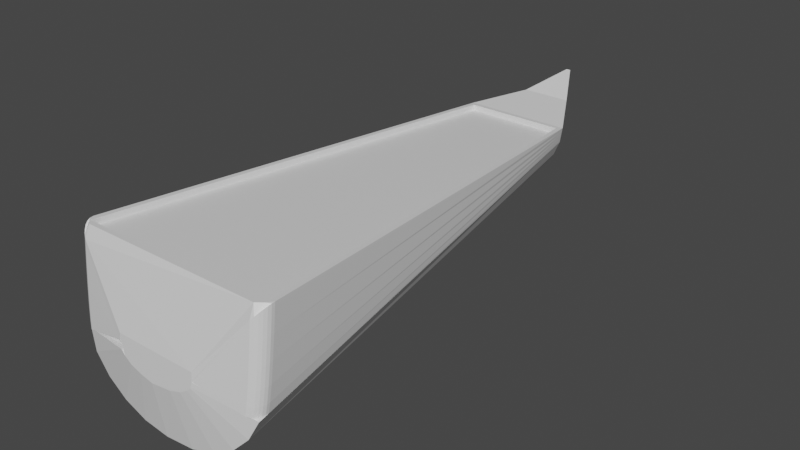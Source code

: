 # Source: hoal.blend  (saved by Blender 2.81.16; exported with 4.5.12 LTS)
import bpy
from mathutils import Matrix  # noqa: F401  (used for matrix-valued properties, if any)

bpy.ops.wm.read_factory_settings(use_empty=True)
scene = bpy.context.scene
scene.name = 'Scene'

# ---- collections
col_collection = bpy.data.collections.new('Collection'); scene.collection.children.link(col_collection)

# ---- materials (node trees are filled in below, after node groups)
mat_material = bpy.data.materials.new('Material')
mat_material.alpha_threshold = 0.0
mat_material.use_transparent_shadow = False
mat_material.line_color = (0.0, 0.0, 0.0, 1.0)

# ---- material node trees
mat_material.use_nodes = True; mat_material.node_tree.nodes.clear()
_N = mat_material.node_tree.nodes; _L = mat_material.node_tree.links
n0 = _N.new('ShaderNodeOutputMaterial'); n0.name = 'Material Output'; n0.location = (300, 300)
n1 = _N.new('ShaderNodeBsdfPrincipled'); n1.name = 'Principled BSDF'; n1.location = (10, 300)
n1.distribution = 'GGX'
n1.subsurface_method = 'BURLEY'
n1.inputs[2].default_value = 0.4
n1.inputs[3].default_value = 1.45
n1.inputs[27].default_value = (0.0, 0.0, 0.0, 1.0)
n1.inputs[28].default_value = 1.0
_L.new(n1.outputs[0], n0.inputs[0])
n0.is_active_output = True

# ---- world
world_world = bpy.data.worlds.new('World'); scene.world = world_world
world_world.use_nodes = True; world_world.node_tree.nodes.clear()
_N = world_world.node_tree.nodes; _L = world_world.node_tree.links
n0 = _N.new('ShaderNodeOutputWorld'); n0.name = 'World Output'; n0.location = (300, 300)
n1 = _N.new('ShaderNodeBackground'); n1.name = 'Background'; n1.location = (10, 300)
n1.inputs[0].default_value = (0.05088, 0.05088, 0.05088, 1.0)
_L.new(n1.outputs[0], n0.inputs[0])
n0.is_active_output = True
world_world.color = (0.05088, 0.05088, 0.05088)
world_world.use_sun_shadow = False
world_world.sun_shadow_jitter_overblur = 0.0

# ---- meshes
me_cube = bpy.data.meshes.new('Cube')
me_cube.from_pydata([(0.5749, 3.081, 0.7937), (-0.6143, 3.081, 0.7937), (-0.03686, 3.191, 0.04356), (0.5824, 3.169, 0.591), (0.4979, 3.193, 0.4069), (0.3794, 3.208, 0.2509), (0.2351, 3.213, 0.1336), (0.07475, 3.208, 0.06297), (-0.02206, 3.201, 0.0408), (-0.1852, 3.183, 0.07273), (-0.3384, 3.166, 0.1516), (-0.4711, 3.153, 0.2722), (-0.5744, 3.143, 0.4261), (-0.6412, 3.138, 0.6029), (0.4996, -2.449, 0.2647), (1.146, -2.152, 1.071), (-0.4769, -2.449, 0.2647), (-1.151, -2.152, 1.071), (-0.03148, -2.393, -0.711), (-0.02592, -2.483, -0.06865), (0.4996, -2.459, 0.1682), (0.2088, -2.48, -0.04133), (0.3268, -2.39, -0.68), (0.3453, -2.476, 0.002029), (0.6127, -2.38, -0.5866), (0.4389, -2.47, 0.05711), (0.8588, -2.365, -0.4373), (0.4831, -2.466, 0.1013), (1.048, -2.345, -0.2421), (0.4904, -2.464, 0.1149), (1.168, -2.321, -0.01448), (-0.4769, -2.459, 0.1712), (-0.02841, -2.483, -0.07228), (-0.03536, -2.392, -0.7113), (-0.4675, -2.387, 0.1165), (-1.127, -2.32, -0.01032), (-0.4596, -2.466, 0.1018), (-1.058, -2.344, -0.2374), (-0.4151, -2.47, 0.0572), (-0.87, -2.364, -0.4327), (-0.3218, -2.476, 0.002037), (-0.6255, -2.379, -0.5831), (-0.1858, -2.48, -0.04131), (-0.3409, -2.389, -0.6781), (0.6272, 3.139, 0.7906), (0.5824, 3.169, 0.591), (0.6183, 3.145, 0.7507), (0.6093, 3.151, 0.7108), (0.6003, 3.157, 0.6708), (0.5914, 3.163, 0.6309), (-0.6412, 3.138, 0.6029), (-0.6669, 3.139, 0.7906), (-0.6463, 3.139, 0.6405), (-0.6514, 3.139, 0.678), (-0.6566, 3.139, 0.7156), (-0.6617, 3.139, 0.7531), (0.4883, -2.458, 0.1622), (-0.5008, -2.432, 0.1653), (-0.6669, 3.139, 0.7906), (0.6272, 3.139, 0.7906), (-0.6143, 3.077, 0.7253), (0.5749, 3.077, 0.7253), (1.146, -2.155, 1.003), (-1.151, -2.155, 1.003), (1.154, -2.191, -0.0001031), (1.051, -2.364, 0.01595), (1.114, -2.321, -0.01448), (1.154, -2.226, -0.002787), (1.146, -2.262, -0.003215), (1.13, -2.295, -0.001357), (1.108, -2.325, 0.00266), (1.081, -2.348, 0.008562), (1.197, -2.086, 1.028), (1.087, -2.275, 0.885), (1.196, -2.121, 1.025), (1.187, -2.158, 1.011), (1.17, -2.194, 0.9886), (1.147, -2.227, 0.9587), (1.119, -2.255, 0.9233), (1.167, -2.179, 0.1131), (1.062, -2.354, 0.1111), (1.167, -2.214, 0.1102), (1.158, -2.25, 0.1082), (1.142, -2.284, 0.1072), (1.12, -2.314, 0.1074), (1.093, -2.338, 0.1087), (1.179, -2.16, 0.292), (1.072, -2.338, 0.2621), (1.179, -2.196, 0.2889), (1.17, -2.232, 0.2846), (1.154, -2.266, 0.2794), (1.131, -2.297, 0.2737), (1.103, -2.321, 0.2677), (1.188, -2.137, 0.5194), (1.08, -2.319, 0.4542), (1.188, -2.172, 0.5162), (1.179, -2.209, 0.509), (1.163, -2.244, 0.4984), (1.139, -2.275, 0.4851), (1.111, -2.301, 0.4701), (1.194, -2.111, 0.773), (1.085, -2.297, 0.6689), (1.194, -2.147, 0.7696), (1.185, -2.183, 0.7593), (1.168, -2.219, 0.7428), (1.145, -2.251, 0.7212), (1.117, -2.278, 0.696), (-1.092, -2.274, 0.8889), (-1.203, -2.085, 1.031), (-1.124, -2.254, 0.927), (-1.152, -2.227, 0.962), (-1.176, -2.194, 0.9917), (-1.193, -2.157, 1.014), (-1.202, -2.12, 1.027), (-1.058, -2.363, 0.01968), (-1.163, -2.19, 0.004346), (-1.114, -2.295, -0.01037), (-1.088, -2.347, 0.01242), (-1.115, -2.324, 0.006647), (-1.137, -2.295, 0.002764), (-1.153, -2.261, 0.001034), (-1.162, -2.225, 0.001573), (-1.201, -2.111, 0.7759), (-1.09, -2.296, 0.6726), (-1.2, -2.146, 0.7725), (-1.191, -2.183, 0.7623), (-1.174, -2.219, 0.7459), (-1.15, -2.251, 0.7244), (-1.122, -2.277, 0.6994), (-1.195, -2.137, 0.5226), (-1.085, -2.318, 0.4578), (-1.194, -2.172, 0.5193), (-1.185, -2.208, 0.5122), (-1.168, -2.243, 0.5016), (-1.145, -2.275, 0.4884), (-1.117, -2.3, 0.4735), (-1.186, -2.16, 0.2956), (-1.078, -2.337, 0.2655), (-1.185, -2.195, 0.2924), (-1.176, -2.231, 0.2881), (-1.16, -2.266, 0.2829), (-1.137, -2.296, 0.2771), (-1.109, -2.321, 0.2712), (-1.175, -2.178, 0.117), (-1.068, -2.353, 0.1146), (-1.174, -2.213, 0.1141), (-1.165, -2.249, 0.112), (-1.149, -2.283, 0.111), (-1.126, -2.313, 0.1111), (-1.099, -2.337, 0.1124), (1.087, -2.27, 0.9352), (1.197, -2.082, 1.068), (1.146, -2.152, 1.071), (1.081, -2.21, 1.074), (1.119, -2.25, 0.971), (1.147, -2.223, 1.004), (1.17, -2.19, 1.032), (1.187, -2.154, 1.052), (1.196, -2.117, 1.065), (-1.203, -2.081, 1.068), (-1.092, -2.269, 0.9362), (-1.087, -2.21, 1.074), (-1.151, -2.152, 1.071), (-1.202, -2.117, 1.065), (-1.193, -2.154, 1.053), (-1.176, -2.19, 1.032), (-1.152, -2.222, 1.004), (-1.124, -2.249, 0.9717), (-0.3286, 3.793, 0.8559), (0.263, 3.793, 0.8559), (-0.1084, 3.837, 0.5759), (-0.03383, 3.855, 0.5634), (-0.1784, 3.82, 0.6067), (-0.2391, 3.807, 0.6537), (-0.2863, 3.797, 0.7137), (-0.3168, 3.793, 0.7827), (-0.04059, 3.845, 0.5645), (0.01043, 3.862, 0.5721), (0.08373, 3.867, 0.5996), (0.1497, 3.861, 0.6454), (0.2038, 3.847, 0.7062), (0.2425, 3.823, 0.7781), (0.2425, 3.823, 0.7781), (0.2466, 3.817, 0.7936), (0.2507, 3.811, 0.8092), (0.2548, 3.805, 0.8248), (0.2589, 3.799, 0.8404), (0.263, 3.793, 0.8559), (-0.3192, 3.793, 0.7974), (-0.3168, 3.793, 0.7827), (-0.3215, 3.793, 0.812), (-0.3239, 3.793, 0.8267), (-0.3262, 3.793, 0.8413), (-0.3286, 3.793, 0.8559), (-0.08608, 4.329, 1.037), (-0.03519, 4.329, 1.037), (-0.06714, 4.337, 1.025), (-0.06072, 4.34, 1.025), (-0.07316, 4.334, 1.027), (-0.07838, 4.332, 1.029), (-0.08244, 4.33, 1.031), (-0.08507, 4.329, 1.034), (-0.0613, 4.338, 1.025), (-0.05691, 4.341, 1.025), (-0.05061, 4.342, 1.026), (-0.04493, 4.341, 1.028), (-0.04027, 4.339, 1.031), (-0.03695, 4.335, 1.034), (-0.03695, 4.335, 1.034), (-0.0366, 4.334, 1.034), (-0.03624, 4.332, 1.035), (-0.03589, 4.331, 1.036), (-0.03554, 4.33, 1.036), (-0.03519, 4.329, 1.037), (-0.08527, 4.329, 1.035), (-0.08507, 4.329, 1.034), (-0.08547, 4.329, 1.035), (-0.08568, 4.329, 1.036), (-0.08588, 4.329, 1.036), (-0.08608, 4.329, 1.037)], [], [(20, 29, 30, 66, 65, 56), (18, 2, 7, 22), (1, 17, 63, 60), (34, 31, 57, 114, 116, 35), (79, 49, 48, 86), (12, 37, 35, 13), (9, 43, 41, 10), (10, 41, 39, 11), (11, 39, 37, 12), (8, 33, 43, 9), (8, 2, 18, 19, 32, 33), (24, 6, 5, 26), (26, 5, 4, 28), (28, 4, 3, 30), (160, 107, 57, 31, 16), (22, 7, 6, 24), (14, 20, 56, 73, 150), (0, 15, 152, 151, 59), (32, 42, 43, 33), (42, 40, 41, 43), (40, 38, 39, 41), (38, 36, 37, 39), (36, 34, 35, 37), (21, 19, 18, 22), (23, 21, 22, 24), (25, 23, 24, 26), (27, 25, 26, 28), (29, 27, 28, 30), (50, 115, 143, 52), (100, 46, 44, 72), (54, 129, 122, 55), (19, 21, 23, 25, 27, 29, 20, 14, 16, 31, 34, 36, 38, 40, 42, 32), (64, 45, 49, 79), (86, 48, 47, 93), (93, 47, 46, 100), (107, 123, 57), (44, 59, 151, 72), (55, 122, 108, 51), (53, 136, 129, 54), (52, 143, 136, 53), (150, 153, 161, 160, 16, 14), (13, 35, 116, 115, 50), (30, 3, 45, 64, 66), (80, 87, 56), (87, 94, 56), (94, 101, 56), (101, 73, 56), (144, 114, 57), (137, 144, 57), (130, 137, 57), (123, 130, 57), (108, 159, 58, 51), (5, 6, 178, 179), (1, 0, 59, 58), (17, 1, 58, 159, 162), (15, 17, 162, 161, 153, 152), (61, 60, 63, 62), (17, 15, 62, 63), (15, 0, 61, 62), (0, 1, 60, 61), (64, 67, 66), (67, 68, 66), (68, 69, 66), (69, 70, 66), (70, 71, 66), (71, 65, 66), (114, 117, 116), (117, 118, 116), (118, 119, 116), (119, 120, 116), (120, 121, 116), (121, 115, 116), (150, 154, 155, 156, 157, 158, 151, 152, 153), (159, 163, 164, 165, 166, 167, 160, 161, 162), (64, 79, 81, 67), (67, 81, 82, 68), (68, 82, 83, 69), (69, 83, 84, 70), (70, 84, 85, 71), (71, 85, 80, 65), (79, 86, 88, 81), (81, 88, 89, 82), (82, 89, 90, 83), (83, 90, 91, 84), (84, 91, 92, 85), (85, 92, 87, 80), (86, 93, 95, 88), (88, 95, 96, 89), (89, 96, 97, 90), (90, 97, 98, 91), (91, 98, 99, 92), (92, 99, 94, 87), (93, 100, 102, 95), (95, 102, 103, 96), (96, 103, 104, 97), (97, 104, 105, 98), (98, 105, 106, 99), (99, 106, 101, 94), (100, 72, 74, 102), (102, 74, 75, 103), (103, 75, 76, 104), (104, 76, 77, 105), (105, 77, 78, 106), (106, 78, 73, 101), (108, 122, 124, 113), (113, 124, 125, 112), (112, 125, 126, 111), (111, 126, 127, 110), (110, 127, 128, 109), (109, 128, 123, 107), (122, 129, 131, 124), (124, 131, 132, 125), (125, 132, 133, 126), (126, 133, 134, 127), (127, 134, 135, 128), (128, 135, 130, 123), (129, 136, 138, 131), (131, 138, 139, 132), (132, 139, 140, 133), (133, 140, 141, 134), (134, 141, 142, 135), (135, 142, 137, 130), (136, 143, 145, 138), (138, 145, 146, 139), (139, 146, 147, 140), (140, 147, 148, 141), (141, 148, 149, 142), (142, 149, 144, 137), (143, 115, 121, 145), (145, 121, 120, 146), (146, 120, 119, 147), (147, 119, 118, 148), (148, 118, 117, 149), (149, 117, 114, 144), (150, 73, 78, 154), (154, 78, 77, 155), (155, 77, 76, 156), (156, 76, 75, 157), (157, 75, 74, 158), (158, 74, 72, 151), (107, 160, 167, 109), (109, 167, 166, 110), (110, 166, 165, 111), (111, 165, 164, 112), (112, 164, 163, 113), (113, 163, 159, 108), (65, 80, 56), (177, 176, 202, 203), (45, 3, 181, 182), (8, 9, 170, 171), (52, 53, 190, 188), (4, 5, 179, 180), (9, 10, 172, 170), (53, 54, 191, 190), (3, 4, 180, 181), (49, 45, 182, 183), (10, 11, 173, 172), (54, 55, 192, 191), (2, 8, 171, 176), (48, 49, 183, 184), (11, 12, 174, 173), (55, 51, 193, 192), (47, 48, 184, 185), (12, 13, 175, 174), (13, 50, 189, 175), (46, 47, 185, 186), (7, 2, 176, 177), (51, 58, 168, 193), (44, 46, 186, 187), (6, 7, 177, 178), (59, 44, 187, 169), (58, 59, 169, 168), (50, 52, 188, 189), (197, 196, 198, 199, 200, 201, 215, 214, 216, 217, 218, 219, 194, 195, 213, 212, 211, 210, 209, 208, 207, 206, 205, 204, 203, 202), (192, 193, 219, 218), (185, 184, 210, 211), (178, 177, 203, 204), (175, 189, 215, 201), (168, 169, 195, 194), (186, 185, 211, 212), (179, 178, 204, 205), (193, 168, 194, 219), (171, 170, 196, 197), (187, 186, 212, 213), (180, 179, 205, 206), (169, 187, 213, 195), (170, 172, 198, 196), (189, 188, 214, 215), (181, 180, 206, 207), (182, 181, 207, 208), (172, 173, 199, 198), (188, 190, 216, 214), (176, 171, 197, 202), (173, 174, 200, 199), (190, 191, 217, 216), (183, 182, 208, 209), (174, 175, 201, 200), (191, 192, 218, 217), (184, 183, 209, 210)])
_uv = me_cube.uv_layers.new(name='UVMap')
_uv.uv.foreach_set('vector', [0.5007, 0.8198, 0.4929, 0.8198, 0.4793, 0.719, 0.4793, 0.719, 0.483, 0.7363, 0.5007, 0.8198, 0.2548, 0.7181, 0.2636, 0.4973, 0.3416, 0.4661, 0.3196, 0.7402, 0.8643, 0.5024, 0.8687, 0.7152, 0.8687, 0.7152, 0.8643, 0.5024, 0.4984, 0.9177, 0.5057, 0.9188, 0.5057, 0.9188, 0.4906, 0.9848, 0.4874, 0.9984, 0.4874, 0.9984, 0.4982, 0.7131, 0.5734, 0.4989, 0.5863, 0.4992, 0.525, 0.7121, 0.5729, 0.2504, 0.4548, 0.03215, 0.4846, 0.03225, 0.5982, 0.2501, 0.2468, 0.4967, 0.219, 0.7175, 0.1899, 0.7162, 0.2195, 0.4953, 0.2195, 0.4953, 0.1899, 0.7162, 0.1305, 0.7141, 0.1642, 0.4949, 0.5218, 0.25, 0.3957, 0.03517, 0.4548, 0.03215, 0.5729, 0.2504, 0.2758, 0.4976, 0.2501, 0.7181, 0.219, 0.7175, 0.2468, 0.4967, 0.2758, 0.4976, 0.2636, 0.4973, 0.2548, 0.7181, 0.2464, 0.75, 0.2535, 0.75, 0.2501, 0.7181, 0.3427, 0.7324, 0.3612, 0.4772, 0.4043, 0.4875, 0.3893, 0.725, 0.3893, 0.725, 0.4043, 0.4875, 0.5012, 0.4946, 0.445, 0.7222, 0.445, 0.7222, 0.5012, 0.4946, 0.5605, 0.4986, 0.4793, 0.719, 0.6074, 0.02691, 0.6013, 0.02691, 0.509, 2.076e-06, 0.509, 0.0, 0.5211, 0.0, 0.3196, 0.7402, 0.3416, 0.4661, 0.3612, 0.4772, 0.3427, 0.7324, 0.5145, 0.8212, 0.5007, 0.8198, 0.5007, 0.8198, 0.5994, 0.7351, 0.6061, 0.7353, 0.6357, 0.5024, 0.6313, 0.7152, 0.6313, 0.7152, 0.625, 0.7124, 0.625, 0.5, 0.375, 0.8715, 0.4752, 0.8878, 0.3792, 0.9097, 0.3752, 0.8802, 0.4752, 0.8878, 0.4823, 0.9023, 0.3918, 0.9393, 0.3807, 0.9133, 0.4823, 0.9023, 0.4903, 0.9122, 0.4117, 0.9644, 0.3957, 0.9442, 0.4903, 0.9122, 0.4964, 0.9169, 0.4376, 0.9837, 0.4198, 0.9705, 0.4964, 0.9169, 0.4984, 0.9177, 0.4678, 0.9959, 0.4515, 0.9893, 0.4706, 0.8453, 0.375, 0.8786, 0.3745, 0.8706, 0.3195, 0.7846, 0.4762, 0.832, 0.4706, 0.8453, 0.3196, 0.7402, 0.3427, 0.7324, 0.4843, 0.8237, 0.4762, 0.832, 0.3427, 0.7324, 0.3893, 0.725, 0.4909, 0.8203, 0.4843, 0.8237, 0.3893, 0.725, 0.445, 0.7222, 0.4929, 0.8198, 0.4909, 0.8203, 0.445, 0.7222, 0.4793, 0.719, 0.5982, 0.2501, 0.4873, 0.03746, 0.5019, 0.03757, 0.6033, 0.2512, 0.5869, 0.7124, 0.6173, 0.4996, 0.625, 0.5, 0.6199, 0.7124, 0.6149, 0.2508, 0.5546, 0.03764, 0.5873, 0.03763, 0.6199, 0.2504, 0.375, 0.8786, 0.4706, 0.8453, 0.4762, 0.832, 0.4843, 0.8237, 0.4909, 0.8203, 0.4929, 0.8198, 0.5007, 0.8198, 0.5145, 0.8212, 0.518, 0.919, 0.5057, 0.9188, 0.4984, 0.9177, 0.4964, 0.9169, 0.4903, 0.9122, 0.4823, 0.9023, 0.4752, 0.8878, 0.375, 0.8715, 0.4812, 0.7137, 0.5605, 0.4986, 0.5734, 0.4989, 0.4982, 0.7131, 0.525, 0.7121, 0.5863, 0.4992, 0.6096, 0.4992, 0.5541, 0.7124, 0.5541, 0.7124, 0.6096, 0.4992, 0.6173, 0.4996, 0.5869, 0.7124, 0.6013, 0.02691, 0.5734, 0.02682, 0.509, 2.072e-06, 0.625, 0.5, 0.625, 0.5, 0.625, 0.7124, 0.6199, 0.7124, 0.6199, 0.2504, 0.5873, 0.03763, 0.6202, 0.03763, 0.625, 0.25, 0.6087, 0.2509, 0.5249, 0.03774, 0.5546, 0.03764, 0.6149, 0.2508, 0.6033, 0.2512, 0.5019, 0.03757, 0.5249, 0.03774, 0.6087, 0.2509, 0.6383, 0.7231, 0.6383, 0.7176, 0.8617, 0.7176, 0.8618, 0.7231, 0.797, 0.75, 0.703, 0.75, 0.5982, 0.2501, 0.4846, 0.03225, 0.4846, 0.03225, 0.4873, 0.03746, 0.5982, 0.2501, 0.4793, 0.719, 0.5605, 0.4986, 0.5605, 0.4986, 0.4812, 0.7137, 0.4793, 0.719, 0.4971, 0.7358, 0.5196, 0.7349, 0.5007, 0.8198, 0.5196, 0.7349, 0.5504, 0.7337, 0.5007, 0.8198, 0.5504, 0.7337, 0.5868, 0.7325, 0.5007, 0.8198, 0.5868, 0.7325, 0.6255, 0.7312, 0.5007, 0.8198, 0.5148, 0.0254, 0.5146, 0.02451, 0.509, 2.072e-06, 0.5208, 0.02685, 0.5148, 0.0254, 0.509, 2.072e-06, 0.5456, 0.02687, 0.5208, 0.02685, 0.509, 2.072e-06, 0.5734, 0.02682, 0.5456, 0.02687, 0.509, 2.072e-06, 0.6202, 0.03763, 0.625, 0.03763, 0.625, 0.25, 0.625, 0.25, 0.4043, 0.4875, 0.3612, 0.4772, 0.3612, 0.4772, 0.4043, 0.4875, 0.8643, 0.5024, 0.6357, 0.5024, 0.625, 0.5, 0.875, 0.5, 0.8687, 0.7152, 0.8643, 0.5024, 0.875, 0.5, 0.875, 0.7124, 0.8687, 0.7152, 0.6313, 0.7152, 0.8687, 0.7152, 0.8687, 0.7152, 0.8617, 0.7176, 0.6383, 0.7176, 0.6313, 0.7152, 0.6357, 0.5024, 0.8643, 0.5024, 0.8687, 0.7152, 0.6313, 0.7152, 0.8687, 0.7152, 0.6313, 0.7152, 0.6313, 0.7152, 0.8687, 0.7152, 0.6313, 0.7152, 0.6357, 0.5024, 0.6357, 0.5024, 0.6313, 0.7152, 0.6357, 0.5024, 0.8643, 0.5024, 0.8643, 0.5024, 0.6357, 0.5024, 0.4812, 0.7137, 0.4808, 0.7151, 0.4793, 0.719, 0.4808, 0.7151, 0.4805, 0.7165, 0.4793, 0.719, 0.4805, 0.7165, 0.4804, 0.7177, 0.4793, 0.719, 0.4804, 0.7177, 0.4805, 0.7188, 0.4793, 0.719, 0.4805, 0.7188, 0.4808, 0.7196, 0.4793, 0.719, 0.4808, 0.7196, 0.4812, 0.72, 0.4793, 0.719, 0.5146, 0.02451, 0.5149, 0.02587, 0.5157, 0.02957, 0.5149, 0.02587, 0.5152, 0.02724, 0.5157, 0.02957, 0.5152, 0.02724, 0.5155, 0.02841, 0.5157, 0.02957, 0.5155, 0.02841, 0.5158, 0.0297, 0.5157, 0.02957, 0.5158, 0.0297, 0.5158, 0.02975, 0.5157, 0.02957, 0.5158, 0.02975, 0.5158, 0.02981, 0.5157, 0.02957, 0.6383, 0.7231, 0.6349, 0.7216, 0.6318, 0.7201, 0.6284, 0.719, 0.6274, 0.7176, 0.6265, 0.7176, 0.6264, 0.7176, 0.6317, 0.7176, 0.6383, 0.7176, 0.625, 0.03763, 0.6244, 0.03623, 0.6226, 0.03484, 0.6201, 0.0324, 0.6201, 0.0324, 0.6201, 0.0324, 0.6201, 0.0324, 0.625, 0.03294, 0.625, 0.03501, 0.4812, 0.7137, 0.4982, 0.7131, 0.4977, 0.7145, 0.4808, 0.7151, 0.4808, 0.7151, 0.4977, 0.7145, 0.4972, 0.7159, 0.4805, 0.7165, 0.4805, 0.7165, 0.4972, 0.7159, 0.4969, 0.7183, 0.481, 0.7189, 0.481, 0.7189, 0.4969, 0.7183, 0.4972, 0.7265, 0.4816, 0.7271, 0.4816, 0.7271, 0.4972, 0.7265, 0.497, 0.7311, 0.4821, 0.7317, 0.4821, 0.7317, 0.497, 0.7311, 0.4971, 0.7358, 0.483, 0.7363, 0.4982, 0.7131, 0.525, 0.7121, 0.5245, 0.7134, 0.4977, 0.7145, 0.4977, 0.7145, 0.5245, 0.7134, 0.5236, 0.7148, 0.4972, 0.7159, 0.4972, 0.7159, 0.5236, 0.7148, 0.523, 0.7173, 0.4969, 0.7183, 0.4969, 0.7183, 0.523, 0.7173, 0.522, 0.7255, 0.4972, 0.7265, 0.4972, 0.7265, 0.522, 0.7255, 0.5207, 0.7302, 0.497, 0.7311, 0.497, 0.7311, 0.5207, 0.7302, 0.5196, 0.7349, 0.4971, 0.7358, 0.525, 0.7121, 0.5541, 0.7124, 0.5534, 0.7138, 0.5245, 0.7134, 0.5245, 0.7134, 0.5534, 0.7138, 0.5522, 0.7151, 0.5238, 0.7148, 0.5238, 0.7148, 0.5522, 0.7151, 0.5508, 0.7176, 0.5235, 0.7173, 0.5235, 0.7173, 0.5582, 0.716, 0.5558, 0.7242, 0.522, 0.7255, 0.522, 0.7255, 0.5558, 0.7242, 0.5531, 0.729, 0.5207, 0.7302, 0.5207, 0.7302, 0.5531, 0.729, 0.5504, 0.7337, 0.5196, 0.7349, 0.5541, 0.7124, 0.5869, 0.7124, 0.5862, 0.7138, 0.5534, 0.7138, 0.5534, 0.7138, 0.5862, 0.7138, 0.5846, 0.7152, 0.5522, 0.7152, 0.5522, 0.7152, 0.5846, 0.7152, 0.5824, 0.7176, 0.5527, 0.7176, 0.5607, 0.7159, 0.5996, 0.7146, 0.596, 0.7229, 0.5559, 0.7243, 0.5559, 0.7243, 0.596, 0.7229, 0.5915, 0.7277, 0.5531, 0.729, 0.5531, 0.729, 0.5915, 0.7277, 0.5868, 0.7325, 0.5504, 0.7337, 0.5869, 0.7124, 0.6199, 0.7124, 0.6192, 0.7138, 0.5862, 0.7138, 0.5862, 0.7138, 0.6192, 0.7138, 0.6171, 0.7152, 0.5846, 0.7152, 0.5846, 0.7152, 0.6171, 0.7152, 0.6142, 0.7176, 0.5862, 0.7176, 0.6046, 0.7145, 0.6435, 0.7132, 0.6385, 0.7215, 0.596, 0.7229, 0.596, 0.7229, 0.6385, 0.7215, 0.6322, 0.7264, 0.5915, 0.7277, 0.5915, 0.7277, 0.6322, 0.7264, 0.6255, 0.7312, 0.5868, 0.7325, 0.6202, 0.03763, 0.5873, 0.03763, 0.5866, 0.03623, 0.6195, 0.03623, 0.6195, 0.03623, 0.5866, 0.03623, 0.585, 0.03484, 0.6176, 0.03484, 0.6176, 0.03484, 0.585, 0.03484, 0.5847, 0.03236, 0.6174, 0.0324, 0.6174, 0.0324, 0.5847, 0.03236, 0.5801, 0.02975, 0.6108, 0.02983, 0.6108, 0.02983, 0.5801, 0.02975, 0.5768, 0.02829, 0.6062, 0.02837, 0.6062, 0.02837, 0.5768, 0.02829, 0.5734, 0.02682, 0.6013, 0.02691, 0.5873, 0.03763, 0.5546, 0.03764, 0.5539, 0.03625, 0.5866, 0.03623, 0.5866, 0.03623, 0.5539, 0.03625, 0.5527, 0.03486, 0.585, 0.03484, 0.585, 0.03484, 0.5527, 0.03486, 0.5522, 0.0324, 0.5847, 0.03236, 0.5847, 0.03236, 0.5522, 0.0324, 0.5496, 0.02981, 0.5801, 0.02975, 0.5801, 0.02975, 0.5496, 0.02981, 0.5476, 0.02834, 0.5768, 0.02829, 0.5768, 0.02829, 0.5476, 0.02834, 0.5456, 0.02687, 0.5734, 0.02682, 0.5546, 0.03764, 0.5249, 0.03774, 0.5243, 0.03635, 0.5539, 0.03625, 0.5539, 0.03625, 0.5243, 0.03635, 0.5234, 0.03496, 0.5527, 0.03486, 0.5527, 0.03486, 0.5234, 0.03496, 0.5231, 0.03244, 0.5522, 0.0324, 0.5522, 0.0324, 0.5231, 0.03244, 0.5224, 0.0298, 0.5496, 0.02981, 0.5496, 0.02981, 0.5224, 0.0298, 0.5215, 0.02833, 0.5476, 0.02834, 0.5476, 0.02834, 0.5215, 0.02833, 0.5208, 0.02685, 0.5456, 0.02687, 0.5249, 0.03774, 0.5019, 0.03757, 0.5013, 0.03617, 0.5242, 0.03634, 0.5242, 0.03634, 0.5013, 0.03617, 0.5006, 0.03478, 0.5233, 0.03495, 0.5233, 0.03495, 0.5006, 0.03478, 0.5003, 0.03234, 0.5224, 0.03251, 0.5231, 0.03235, 0.5163, 0.0307, 0.5156, 0.02822, 0.5222, 0.02982, 0.5222, 0.02982, 0.5156, 0.02822, 0.5151, 0.02681, 0.5215, 0.02833, 0.5215, 0.02833, 0.5151, 0.02681, 0.5148, 0.0254, 0.5208, 0.02685, 0.5019, 0.03757, 0.4873, 0.03746, 0.4867, 0.03607, 0.5012, 0.03617, 0.5012, 0.03617, 0.4867, 0.03607, 0.4862, 0.03469, 0.5006, 0.03479, 0.5006, 0.03479, 0.4862, 0.03469, 0.486, 0.03226, 0.4994, 0.03233, 0.516, 0.03063, 0.5158, 0.02967, 0.5152, 0.02724, 0.5154, 0.02821, 0.5154, 0.02821, 0.5152, 0.02724, 0.5149, 0.02587, 0.5151, 0.0268, 0.5151, 0.0268, 0.5149, 0.02587, 0.5146, 0.02451, 0.5148, 0.0254, 0.6061, 0.7353, 0.5994, 0.7351, 0.6047, 0.7304, 0.611, 0.7306, 0.611, 0.7306, 0.6047, 0.7304, 0.6097, 0.7258, 0.6157, 0.7259, 0.6157, 0.7259, 0.6097, 0.7258, 0.6198, 0.7176, 0.6198, 0.7176, 0.6198, 0.7176, 0.6198, 0.7176, 0.6172, 0.7152, 0.6225, 0.7152, 0.6225, 0.7152, 0.6172, 0.7152, 0.6192, 0.7138, 0.6244, 0.7138, 0.6244, 0.7138, 0.6192, 0.7138, 0.6199, 0.7124, 0.625, 0.7124, 0.6013, 0.02691, 0.6074, 0.02691, 0.612, 0.02838, 0.6062, 0.02837, 0.6062, 0.02837, 0.612, 0.02838, 0.6163, 0.02984, 0.6108, 0.02983, 0.6108, 0.02983, 0.6163, 0.02984, 0.6201, 0.0324, 0.6174, 0.0324, 0.6174, 0.0324, 0.6201, 0.0324, 0.6226, 0.03484, 0.6176, 0.03484, 0.6176, 0.03484, 0.6226, 0.03484, 0.6244, 0.03623, 0.6195, 0.03623, 0.6195, 0.03623, 0.6244, 0.03623, 0.625, 0.03763, 0.6202, 0.03763, 0.483, 0.7363, 0.4971, 0.7358, 0.5007, 0.8198, 0.3416, 0.4661, 0.2636, 0.4973, 0.2636, 0.4973, 0.3416, 0.4661, 0.5605, 0.4986, 0.5605, 0.4986, 0.5605, 0.4986, 0.5605, 0.4986, 0.2758, 0.4976, 0.2468, 0.4967, 0.2468, 0.4967, 0.2758, 0.4976, 0.6033, 0.2512, 0.6087, 0.2509, 0.6087, 0.2509, 0.6033, 0.2512, 0.5012, 0.4946, 0.4043, 0.4875, 0.4043, 0.4875, 0.5012, 0.4946, 0.2468, 0.4967, 0.2195, 0.4953, 0.2195, 0.4953, 0.2468, 0.4967, 0.6087, 0.2509, 0.6149, 0.2508, 0.6149, 0.2508, 0.6087, 0.2509, 0.5605, 0.4986, 0.5012, 0.4946, 0.5012, 0.4946, 0.5605, 0.4986, 0.5734, 0.4989, 0.5605, 0.4986, 0.5605, 0.4986, 0.5734, 0.4989, 0.2195, 0.4953, 0.1642, 0.4949, 0.1642, 0.4949, 0.2195, 0.4953, 0.6149, 0.2508, 0.6199, 0.2504, 0.6199, 0.2504, 0.6149, 0.2508, 0.2636, 0.4973, 0.2758, 0.4976, 0.2758, 0.4976, 0.2636, 0.4973, 0.5863, 0.4992, 0.5734, 0.4989, 0.5734, 0.4989, 0.5863, 0.4992, 0.5218, 0.25, 0.5729, 0.2504, 0.5729, 0.2504, 0.5218, 0.25, 0.6199, 0.2504, 0.625, 0.25, 0.625, 0.25, 0.6199, 0.2504, 0.6096, 0.4992, 0.5863, 0.4992, 0.5863, 0.4992, 0.6096, 0.4992, 0.5729, 0.2504, 0.5982, 0.2501, 0.5982, 0.2501, 0.5729, 0.2504, 0.5982, 0.2501, 0.5982, 0.2501, 0.5982, 0.2501, 0.5982, 0.2501, 0.6173, 0.4996, 0.6096, 0.4992, 0.6096, 0.4992, 0.6173, 0.4996, 0.3416, 0.4661, 0.2636, 0.4973, 0.2636, 0.4973, 0.3416, 0.4661, 0.625, 0.25, 0.625, 0.25, 0.625, 0.25, 0.625, 0.25, 0.625, 0.5, 0.6173, 0.4996, 0.6173, 0.4996, 0.625, 0.5, 0.3612, 0.4772, 0.3416, 0.4661, 0.3416, 0.4661, 0.3612, 0.4772, 0.625, 0.5, 0.625, 0.5, 0.625, 0.5, 0.625, 0.5, 0.875, 0.5, 0.625, 0.5, 0.625, 0.5, 0.875, 0.5, 0.5982, 0.2501, 0.6033, 0.2512, 0.6033, 0.2512, 0.5982, 0.2501, 0.4441, 0.3823, 0.4698, 0.3478, 0.5027, 0.3153, 0.5371, 0.2876, 0.5682, 0.267, 0.5972, 0.2543, 0.5972, 0.2543, 0.6033, 0.2512, 0.6087, 0.2509, 0.6149, 0.2508, 0.6199, 0.2504, 0.625, 0.25, 0.625, 0.25, 0.625, 0.5, 0.625, 0.5, 0.6173, 0.4996, 0.6096, 0.4992, 0.5863, 0.4992, 0.5734, 0.4989, 0.5605, 0.4986, 0.5605, 0.4986, 0.5012, 0.4946, 0.4043, 0.4875, 0.3612, 0.4772, 0.3416, 0.4661, 0.4526, 0.3679, 0.6199, 0.2504, 0.625, 0.25, 0.625, 0.25, 0.6199, 0.2504, 0.6096, 0.4992, 0.5863, 0.4992, 0.5863, 0.4992, 0.6096, 0.4992, 0.3612, 0.4772, 0.3416, 0.4661, 0.3416, 0.4661, 0.3612, 0.4772, 0.5982, 0.2501, 0.5982, 0.2501, 0.5982, 0.2501, 0.5982, 0.2501, 0.875, 0.5, 0.625, 0.5, 0.625, 0.5, 0.875, 0.5, 0.6173, 0.4996, 0.6096, 0.4992, 0.6096, 0.4992, 0.6173, 0.4996, 0.4043, 0.4875, 0.3612, 0.4772, 0.3612, 0.4772, 0.4043, 0.4875, 0.625, 0.25, 0.625, 0.25, 0.625, 0.25, 0.625, 0.25, 0.2758, 0.4976, 0.2468, 0.4967, 0.2468, 0.4967, 0.2758, 0.4976, 0.625, 0.5, 0.6173, 0.4996, 0.6173, 0.4996, 0.625, 0.5, 0.5012, 0.4946, 0.4043, 0.4875, 0.4043, 0.4875, 0.5012, 0.4946, 0.625, 0.5, 0.625, 0.5, 0.625, 0.5, 0.625, 0.5, 0.2468, 0.4967, 0.2195, 0.4953, 0.2195, 0.4953, 0.2468, 0.4967, 0.5982, 0.2501, 0.6033, 0.2512, 0.6033, 0.2512, 0.5982, 0.2501, 0.5605, 0.4986, 0.5012, 0.4946, 0.5012, 0.4946, 0.5605, 0.4986, 0.5605, 0.4986, 0.5605, 0.4986, 0.5605, 0.4986, 0.5605, 0.4986, 0.2195, 0.4953, 0.1642, 0.4949, 0.1642, 0.4949, 0.2195, 0.4953, 0.6033, 0.2512, 0.6087, 0.2509, 0.6087, 0.2509, 0.6033, 0.2512, 0.2636, 0.4973, 0.2758, 0.4976, 0.2758, 0.4976, 0.2636, 0.4973, 0.5218, 0.25, 0.5729, 0.2504, 0.5729, 0.2504, 0.5218, 0.25, 0.6087, 0.2509, 0.6149, 0.2508, 0.6149, 0.2508, 0.6087, 0.2509, 0.5734, 0.4989, 0.5605, 0.4986, 0.5605, 0.4986, 0.5734, 0.4989, 0.5729, 0.2504, 0.5982, 0.2501, 0.5982, 0.2501, 0.5729, 0.2504, 0.6149, 0.2508, 0.6199, 0.2504, 0.6199, 0.2504, 0.6149, 0.2508, 0.5863, 0.4992, 0.5734, 0.4989, 0.5734, 0.4989, 0.5863, 0.4992])
me_cube.materials.append(mat_material)
me_cube.use_remesh_preserve_volume = False
me_cube.use_remesh_preserve_attributes = False
me_cube.use_mirror_vertex_groups = False
me_cube.update()

# ---- objects
ob_cube = bpy.data.objects.new('Cube', me_cube)

# ---- transforms, parenting, visibility, modifiers, constraints
ob_cube.location = (0.0, 0.0, 0.0)
ob_cube.lock_rotations_4d = False
ob_cube.empty_display_type = 'ARROWS'
ob_cube.lineart.crease_threshold = 0.0

# ---- collection membership
col_collection.objects.link(ob_cube)

# ---- scene / render settings (as saved in the file)
scene.frame_start = 1; scene.frame_end = 250; scene.frame_set(1)
scene.render.engine = 'BLENDER_EEVEE_NEXT'
scene.cycles.use_denoising = False
scene.cycles.samples = 128
scene.cycles.sampling_pattern = 'TABULATED_SOBOL'
scene.cycles.use_adaptive_sampling = False
scene.cycles.use_light_tree = False
scene.view_settings.view_transform = 'Filmic'
bpy.context.view_layer.update()

# ---- added for rendering (the .blend has no active camera and no usable light): camera, sun
cam_auto = bpy.data.cameras.new('AutoCamera')
cam_auto.lens = 50.0
cam_auto.sensor_width = 36.0
cam_auto.clip_end = 1000.0
ob_auto_camera = bpy.data.objects.new('AutoCamera', cam_auto)
scene.collection.objects.link(ob_auto_camera)
ob_auto_camera.location = (6.89162, -7.34405, 5.69725)
ob_auto_camera.rotation_euler = (1.09748, -7.21219e-08, 0.694738)
scene.camera = ob_auto_camera
light_auto_sun = bpy.data.lights.new('AutoSun', 'SUN')
light_auto_sun.energy = 3.0
light_auto_sun.angle = 0.0523599
ob_auto_sun = bpy.data.objects.new('AutoSun', light_auto_sun)
scene.collection.objects.link(ob_auto_sun)
ob_auto_sun.rotation_euler = (0.872665, 0.174533, 0.523599)
bpy.context.view_layer.update()

